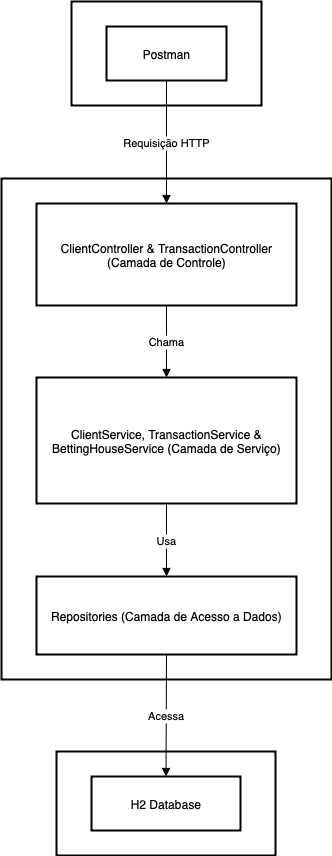

The diagram above was exported from draw.io. Its source (the exported page's mxGraphModel, read from the mxfile embedded in the PNG):
<mxGraphModel dx="960" dy="556" grid="1" gridSize="10" guides="1" tooltips="1" connect="1" arrows="1" fold="1" page="1" pageScale="1" pageWidth="827" pageHeight="1169" math="0" shadow="0">
  <root>
    <mxCell id="0" />
    <mxCell id="1" parent="0" />
    <mxCell id="A90IYpuInFscLJsGVIhD-1" value="Banco de Dados" style="whiteSpace=wrap;strokeWidth=2;" vertex="1" parent="1">
      <mxGeometry x="75" y="770" width="219" height="104" as="geometry" />
    </mxCell>
    <mxCell id="A90IYpuInFscLJsGVIhD-2" value="Sistema XP Guardian (Aplicação Spring Boot)" style="whiteSpace=wrap;strokeWidth=2;" vertex="1" parent="1">
      <mxGeometry x="20" y="197" width="330" height="501" as="geometry" />
    </mxCell>
    <mxCell id="A90IYpuInFscLJsGVIhD-3" value="Cliente da API" style="whiteSpace=wrap;strokeWidth=2;" vertex="1" parent="1">
      <mxGeometry x="90" y="20" width="190" height="104" as="geometry" />
    </mxCell>
    <mxCell id="A90IYpuInFscLJsGVIhD-4" value="Postman" style="whiteSpace=wrap;strokeWidth=2;" vertex="1" parent="1">
      <mxGeometry x="125" y="45" width="120" height="54" as="geometry" />
    </mxCell>
    <mxCell id="A90IYpuInFscLJsGVIhD-5" value="ClientController &amp; TransactionController (Camada de Controle)" style="whiteSpace=wrap;strokeWidth=2;" vertex="1" parent="1">
      <mxGeometry x="55" y="222" width="260" height="102" as="geometry" />
    </mxCell>
    <mxCell id="A90IYpuInFscLJsGVIhD-6" value="ClientService, TransactionService &amp; BettingHouseService (Camada de Serviço)" style="whiteSpace=wrap;strokeWidth=2;" vertex="1" parent="1">
      <mxGeometry x="55" y="396" width="260" height="126" as="geometry" />
    </mxCell>
    <mxCell id="A90IYpuInFscLJsGVIhD-7" value="Repositories (Camada de Acesso a Dados)" style="whiteSpace=wrap;strokeWidth=2;" vertex="1" parent="1">
      <mxGeometry x="55" y="595" width="260" height="78" as="geometry" />
    </mxCell>
    <mxCell id="A90IYpuInFscLJsGVIhD-8" value="H2 Database" style="whiteSpace=wrap;strokeWidth=2;" vertex="1" parent="1">
      <mxGeometry x="110" y="795" width="149" height="54" as="geometry" />
    </mxCell>
    <mxCell id="A90IYpuInFscLJsGVIhD-9" value="Requisição HTTP" style="curved=1;startArrow=none;endArrow=block;exitX=0.5;exitY=1;entryX=0.5;entryY=0;rounded=0;" edge="1" parent="1" source="A90IYpuInFscLJsGVIhD-4" target="A90IYpuInFscLJsGVIhD-5">
      <mxGeometry relative="1" as="geometry">
        <Array as="points" />
      </mxGeometry>
    </mxCell>
    <mxCell id="A90IYpuInFscLJsGVIhD-10" value="Chama" style="curved=1;startArrow=none;endArrow=block;exitX=0.5;exitY=1;entryX=0.5;entryY=0;rounded=0;" edge="1" parent="1" source="A90IYpuInFscLJsGVIhD-5" target="A90IYpuInFscLJsGVIhD-6">
      <mxGeometry relative="1" as="geometry">
        <Array as="points" />
      </mxGeometry>
    </mxCell>
    <mxCell id="A90IYpuInFscLJsGVIhD-11" value="Usa" style="curved=1;startArrow=none;endArrow=block;exitX=0.5;exitY=1;entryX=0.5;entryY=0;rounded=0;" edge="1" parent="1" source="A90IYpuInFscLJsGVIhD-6" target="A90IYpuInFscLJsGVIhD-7">
      <mxGeometry relative="1" as="geometry">
        <Array as="points" />
      </mxGeometry>
    </mxCell>
    <mxCell id="A90IYpuInFscLJsGVIhD-12" value="Acessa" style="curved=1;startArrow=none;endArrow=block;exitX=0.5;exitY=1;entryX=0.5;entryY=0.01;rounded=0;" edge="1" parent="1" source="A90IYpuInFscLJsGVIhD-7" target="A90IYpuInFscLJsGVIhD-8">
      <mxGeometry relative="1" as="geometry">
        <Array as="points" />
      </mxGeometry>
    </mxCell>
  </root>
</mxGraphModel>